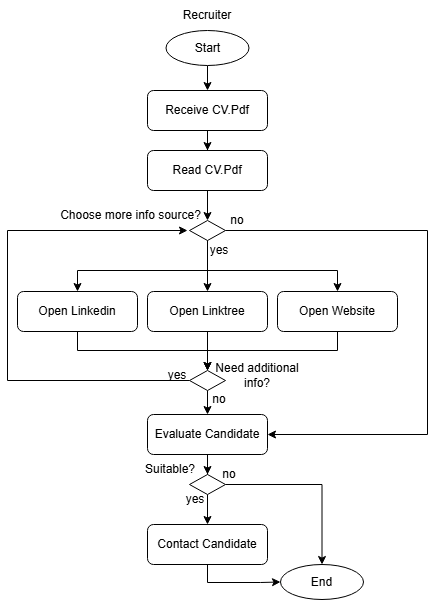

The diagram above was exported from draw.io. Its source (the exported page's mxGraphModel, read from the mxfile embedded in the PNG):
<mxGraphModel dx="1406" dy="754" grid="1" gridSize="10" guides="1" tooltips="1" connect="1" arrows="1" fold="1" page="1" pageScale="1" pageWidth="827" pageHeight="1169" math="0" shadow="0">
  <root>
    <mxCell id="WIyWlLk6GJQsqaUBKTNV-0" />
    <mxCell id="WIyWlLk6GJQsqaUBKTNV-1" parent="WIyWlLk6GJQsqaUBKTNV-0" />
    <mxCell id="fr564hWFRYOe9xrIoxpu-1" edge="1" parent="WIyWlLk6GJQsqaUBKTNV-1" source="WIyWlLk6GJQsqaUBKTNV-3" style="edgeStyle=orthogonalEdgeStyle;rounded=0;orthogonalLoop=1;jettySize=auto;html=1;" target="WIyWlLk6GJQsqaUBKTNV-7">
      <mxGeometry relative="1" as="geometry" />
    </mxCell>
    <mxCell id="WIyWlLk6GJQsqaUBKTNV-3" parent="WIyWlLk6GJQsqaUBKTNV-1" style="rounded=1;whiteSpace=wrap;html=1;fontSize=12;glass=0;strokeWidth=1;shadow=0;" value="Receive CV.Pdf" vertex="1">
      <mxGeometry height="40" width="120" x="160" y="230" as="geometry" />
    </mxCell>
    <mxCell id="fr564hWFRYOe9xrIoxpu-68" edge="1" parent="WIyWlLk6GJQsqaUBKTNV-1" source="WIyWlLk6GJQsqaUBKTNV-7" style="edgeStyle=orthogonalEdgeStyle;rounded=0;orthogonalLoop=1;jettySize=auto;html=1;" target="fr564hWFRYOe9xrIoxpu-37">
      <mxGeometry relative="1" as="geometry" />
    </mxCell>
    <mxCell id="WIyWlLk6GJQsqaUBKTNV-7" parent="WIyWlLk6GJQsqaUBKTNV-1" style="rounded=1;whiteSpace=wrap;html=1;fontSize=12;glass=0;strokeWidth=1;shadow=0;" value="Read CV.Pdf" vertex="1">
      <mxGeometry height="40" width="120" x="160" y="290" as="geometry" />
    </mxCell>
    <mxCell id="fr564hWFRYOe9xrIoxpu-79" edge="1" parent="WIyWlLk6GJQsqaUBKTNV-1" source="WIyWlLk6GJQsqaUBKTNV-11" style="edgeStyle=orthogonalEdgeStyle;rounded=0;orthogonalLoop=1;jettySize=auto;html=1;entryX=0.5;entryY=0;entryDx=0;entryDy=0;" target="fr564hWFRYOe9xrIoxpu-64">
      <mxGeometry relative="1" as="geometry">
        <Array as="points">
          <mxPoint x="90" y="490" />
          <mxPoint x="220" y="490" />
        </Array>
      </mxGeometry>
    </mxCell>
    <mxCell id="WIyWlLk6GJQsqaUBKTNV-11" parent="WIyWlLk6GJQsqaUBKTNV-1" style="rounded=1;whiteSpace=wrap;html=1;fontSize=12;glass=0;strokeWidth=1;shadow=0;" value="Open Linkedin" vertex="1">
      <mxGeometry height="40" width="120" x="30" y="431" as="geometry" />
    </mxCell>
    <mxCell id="fr564hWFRYOe9xrIoxpu-0" parent="WIyWlLk6GJQsqaUBKTNV-1" style="text;html=1;whiteSpace=wrap;strokeColor=none;fillColor=none;align=center;verticalAlign=middle;rounded=0;" value="Recruiter" vertex="1">
      <mxGeometry height="30" width="60" x="190" y="140" as="geometry" />
    </mxCell>
    <mxCell id="fr564hWFRYOe9xrIoxpu-9" edge="1" parent="WIyWlLk6GJQsqaUBKTNV-1" source="fr564hWFRYOe9xrIoxpu-7" style="edgeStyle=orthogonalEdgeStyle;rounded=0;orthogonalLoop=1;jettySize=auto;html=1;entryX=0.5;entryY=0;entryDx=0;entryDy=0;" target="WIyWlLk6GJQsqaUBKTNV-3">
      <mxGeometry relative="1" as="geometry" />
    </mxCell>
    <mxCell id="fr564hWFRYOe9xrIoxpu-7" parent="WIyWlLk6GJQsqaUBKTNV-1" style="ellipse;whiteSpace=wrap;html=1;" value="Start" vertex="1">
      <mxGeometry height="35" width="83" x="178.5" y="170" as="geometry" />
    </mxCell>
    <mxCell id="fr564hWFRYOe9xrIoxpu-52" edge="1" parent="WIyWlLk6GJQsqaUBKTNV-1" source="fr564hWFRYOe9xrIoxpu-25" style="edgeStyle=orthogonalEdgeStyle;rounded=0;orthogonalLoop=1;jettySize=auto;html=1;entryX=0.5;entryY=0;entryDx=0;entryDy=0;" target="fr564hWFRYOe9xrIoxpu-42">
      <mxGeometry relative="1" as="geometry" />
    </mxCell>
    <mxCell id="fr564hWFRYOe9xrIoxpu-25" parent="WIyWlLk6GJQsqaUBKTNV-1" style="rounded=1;whiteSpace=wrap;html=1;fontSize=12;glass=0;strokeWidth=1;shadow=0;" value="Evaluate Candidate" vertex="1">
      <mxGeometry height="40" width="120" x="160" y="554" as="geometry" />
    </mxCell>
    <mxCell id="fr564hWFRYOe9xrIoxpu-69" edge="1" parent="WIyWlLk6GJQsqaUBKTNV-1" source="fr564hWFRYOe9xrIoxpu-37" style="edgeStyle=orthogonalEdgeStyle;rounded=0;orthogonalLoop=1;jettySize=auto;html=1;entryX=0.5;entryY=0;entryDx=0;entryDy=0;exitX=0.5;exitY=1;exitDx=0;exitDy=0;" target="WIyWlLk6GJQsqaUBKTNV-11">
      <mxGeometry relative="1" as="geometry">
        <Array as="points">
          <mxPoint x="220" y="410" />
          <mxPoint x="90" y="410" />
        </Array>
      </mxGeometry>
    </mxCell>
    <mxCell id="fr564hWFRYOe9xrIoxpu-70" edge="1" parent="WIyWlLk6GJQsqaUBKTNV-1" source="fr564hWFRYOe9xrIoxpu-37" style="edgeStyle=orthogonalEdgeStyle;rounded=0;orthogonalLoop=1;jettySize=auto;html=1;" target="fr564hWFRYOe9xrIoxpu-61">
      <mxGeometry relative="1" as="geometry" />
    </mxCell>
    <mxCell id="fr564hWFRYOe9xrIoxpu-71" edge="1" parent="WIyWlLk6GJQsqaUBKTNV-1" source="fr564hWFRYOe9xrIoxpu-37" style="edgeStyle=orthogonalEdgeStyle;rounded=0;orthogonalLoop=1;jettySize=auto;html=1;exitX=0.5;exitY=1;exitDx=0;exitDy=0;" target="fr564hWFRYOe9xrIoxpu-62">
      <mxGeometry relative="1" as="geometry">
        <Array as="points">
          <mxPoint x="220" y="410" />
          <mxPoint x="350" y="410" />
        </Array>
      </mxGeometry>
    </mxCell>
    <mxCell id="fr564hWFRYOe9xrIoxpu-72" edge="1" parent="WIyWlLk6GJQsqaUBKTNV-1" source="fr564hWFRYOe9xrIoxpu-37" style="edgeStyle=orthogonalEdgeStyle;rounded=0;orthogonalLoop=1;jettySize=auto;html=1;entryX=1;entryY=0.5;entryDx=0;entryDy=0;" target="fr564hWFRYOe9xrIoxpu-25">
      <mxGeometry relative="1" as="geometry">
        <Array as="points">
          <mxPoint x="440" y="370" />
          <mxPoint x="440" y="574" />
        </Array>
      </mxGeometry>
    </mxCell>
    <mxCell id="fr564hWFRYOe9xrIoxpu-37" parent="WIyWlLk6GJQsqaUBKTNV-1" style="rhombus;whiteSpace=wrap;html=1;shadow=0;fontFamily=Helvetica;fontSize=12;align=center;strokeWidth=1;spacing=6;spacingTop=-4;" value="" vertex="1">
      <mxGeometry height="20" width="36" x="202" y="360" as="geometry" />
    </mxCell>
    <mxCell id="fr564hWFRYOe9xrIoxpu-41" parent="WIyWlLk6GJQsqaUBKTNV-1" style="text;html=1;whiteSpace=wrap;strokeColor=none;fillColor=none;align=center;verticalAlign=middle;rounded=0;" value="Need additional info?" vertex="1">
      <mxGeometry height="30" width="110" x="215" y="500" as="geometry" />
    </mxCell>
    <mxCell id="fr564hWFRYOe9xrIoxpu-56" edge="1" parent="WIyWlLk6GJQsqaUBKTNV-1" source="fr564hWFRYOe9xrIoxpu-42" style="edgeStyle=orthogonalEdgeStyle;rounded=0;orthogonalLoop=1;jettySize=auto;html=1;entryX=0.5;entryY=0;entryDx=0;entryDy=0;" target="fr564hWFRYOe9xrIoxpu-55">
      <mxGeometry relative="1" as="geometry" />
    </mxCell>
    <mxCell id="fr564hWFRYOe9xrIoxpu-58" edge="1" parent="WIyWlLk6GJQsqaUBKTNV-1" source="fr564hWFRYOe9xrIoxpu-42" style="edgeStyle=orthogonalEdgeStyle;rounded=0;orthogonalLoop=1;jettySize=auto;html=1;entryX=0.5;entryY=0;entryDx=0;entryDy=0;" target="fr564hWFRYOe9xrIoxpu-54">
      <mxGeometry relative="1" as="geometry" />
    </mxCell>
    <mxCell id="fr564hWFRYOe9xrIoxpu-42" parent="WIyWlLk6GJQsqaUBKTNV-1" style="rhombus;whiteSpace=wrap;html=1;shadow=0;fontFamily=Helvetica;fontSize=12;align=center;strokeWidth=1;spacing=6;spacingTop=-4;" value="" vertex="1">
      <mxGeometry height="20" width="36" x="202" y="614" as="geometry" />
    </mxCell>
    <mxCell id="fr564hWFRYOe9xrIoxpu-44" parent="WIyWlLk6GJQsqaUBKTNV-1" style="text;html=1;whiteSpace=wrap;strokeColor=none;fillColor=none;align=center;verticalAlign=middle;rounded=0;" value="no" vertex="1">
      <mxGeometry height="30" width="60" x="220" y="345" as="geometry" />
    </mxCell>
    <mxCell id="fr564hWFRYOe9xrIoxpu-45" parent="WIyWlLk6GJQsqaUBKTNV-1" style="text;html=1;whiteSpace=wrap;strokeColor=none;fillColor=none;align=center;verticalAlign=middle;rounded=0;" value="yes" vertex="1">
      <mxGeometry height="30" width="60" x="202" y="375" as="geometry" />
    </mxCell>
    <mxCell id="fr564hWFRYOe9xrIoxpu-51" parent="WIyWlLk6GJQsqaUBKTNV-1" style="text;html=1;whiteSpace=wrap;strokeColor=none;fillColor=none;align=center;verticalAlign=middle;rounded=0;" value="Suitable?" vertex="1">
      <mxGeometry height="30" width="110" x="128" y="594" as="geometry" />
    </mxCell>
    <mxCell id="fr564hWFRYOe9xrIoxpu-54" parent="WIyWlLk6GJQsqaUBKTNV-1" style="ellipse;whiteSpace=wrap;html=1;" value="End" vertex="1">
      <mxGeometry height="35" width="83" x="293" y="704" as="geometry" />
    </mxCell>
    <mxCell id="fr564hWFRYOe9xrIoxpu-59" edge="1" parent="WIyWlLk6GJQsqaUBKTNV-1" source="fr564hWFRYOe9xrIoxpu-55" style="edgeStyle=orthogonalEdgeStyle;rounded=0;orthogonalLoop=1;jettySize=auto;html=1;entryX=0;entryY=0.5;entryDx=0;entryDy=0;" target="fr564hWFRYOe9xrIoxpu-54">
      <mxGeometry relative="1" as="geometry">
        <Array as="points">
          <mxPoint x="220" y="722" />
          <mxPoint x="273" y="722" />
        </Array>
      </mxGeometry>
    </mxCell>
    <mxCell id="fr564hWFRYOe9xrIoxpu-55" parent="WIyWlLk6GJQsqaUBKTNV-1" style="rounded=1;whiteSpace=wrap;html=1;fontSize=12;glass=0;strokeWidth=1;shadow=0;" value="Contact Candidate" vertex="1">
      <mxGeometry height="40" width="120" x="160" y="664" as="geometry" />
    </mxCell>
    <mxCell id="fr564hWFRYOe9xrIoxpu-57" parent="WIyWlLk6GJQsqaUBKTNV-1" style="text;html=1;whiteSpace=wrap;strokeColor=none;fillColor=none;align=center;verticalAlign=middle;rounded=0;" value="yes" vertex="1">
      <mxGeometry height="30" width="60" x="178" y="624" as="geometry" />
    </mxCell>
    <mxCell id="fr564hWFRYOe9xrIoxpu-60" parent="WIyWlLk6GJQsqaUBKTNV-1" style="text;html=1;whiteSpace=wrap;strokeColor=none;fillColor=none;align=center;verticalAlign=middle;rounded=0;" value="no" vertex="1">
      <mxGeometry height="30" width="60" x="212" y="599" as="geometry" />
    </mxCell>
    <mxCell id="fr564hWFRYOe9xrIoxpu-78" edge="1" parent="WIyWlLk6GJQsqaUBKTNV-1" source="fr564hWFRYOe9xrIoxpu-61" style="edgeStyle=orthogonalEdgeStyle;rounded=0;orthogonalLoop=1;jettySize=auto;html=1;" target="fr564hWFRYOe9xrIoxpu-64">
      <mxGeometry relative="1" as="geometry" />
    </mxCell>
    <mxCell id="fr564hWFRYOe9xrIoxpu-61" parent="WIyWlLk6GJQsqaUBKTNV-1" style="rounded=1;whiteSpace=wrap;html=1;fontSize=12;glass=0;strokeWidth=1;shadow=0;" value="Open Linktree" vertex="1">
      <mxGeometry height="40" width="120" x="160" y="431" as="geometry" />
    </mxCell>
    <mxCell id="fr564hWFRYOe9xrIoxpu-75" edge="1" parent="WIyWlLk6GJQsqaUBKTNV-1" source="fr564hWFRYOe9xrIoxpu-62" style="edgeStyle=orthogonalEdgeStyle;rounded=0;orthogonalLoop=1;jettySize=auto;html=1;entryX=0.5;entryY=0;entryDx=0;entryDy=0;" target="fr564hWFRYOe9xrIoxpu-64">
      <mxGeometry relative="1" as="geometry">
        <Array as="points">
          <mxPoint x="350" y="490" />
          <mxPoint x="220" y="490" />
        </Array>
      </mxGeometry>
    </mxCell>
    <mxCell id="fr564hWFRYOe9xrIoxpu-62" parent="WIyWlLk6GJQsqaUBKTNV-1" style="rounded=1;whiteSpace=wrap;html=1;fontSize=12;glass=0;strokeWidth=1;shadow=0;" value="Open Website" vertex="1">
      <mxGeometry height="40" width="120" x="290" y="431" as="geometry" />
    </mxCell>
    <mxCell id="fr564hWFRYOe9xrIoxpu-77" edge="1" parent="WIyWlLk6GJQsqaUBKTNV-1" source="fr564hWFRYOe9xrIoxpu-64" style="edgeStyle=orthogonalEdgeStyle;rounded=0;orthogonalLoop=1;jettySize=auto;html=1;entryX=0.5;entryY=0;entryDx=0;entryDy=0;" target="fr564hWFRYOe9xrIoxpu-25">
      <mxGeometry relative="1" as="geometry" />
    </mxCell>
    <mxCell id="fr564hWFRYOe9xrIoxpu-80" edge="1" parent="WIyWlLk6GJQsqaUBKTNV-1" source="fr564hWFRYOe9xrIoxpu-64" style="edgeStyle=orthogonalEdgeStyle;rounded=0;orthogonalLoop=1;jettySize=auto;html=1;">
      <mxGeometry relative="1" as="geometry">
        <Array as="points">
          <mxPoint x="20" y="520" />
          <mxPoint x="20" y="370" />
        </Array>
        <mxPoint x="200" y="370" as="targetPoint" />
      </mxGeometry>
    </mxCell>
    <mxCell id="fr564hWFRYOe9xrIoxpu-64" parent="WIyWlLk6GJQsqaUBKTNV-1" style="rhombus;whiteSpace=wrap;html=1;shadow=0;fontFamily=Helvetica;fontSize=12;align=center;strokeWidth=1;spacing=6;spacingTop=-4;" value="" vertex="1">
      <mxGeometry height="20" width="36" x="202" y="510" as="geometry" />
    </mxCell>
    <mxCell id="fr564hWFRYOe9xrIoxpu-74" parent="WIyWlLk6GJQsqaUBKTNV-1" style="text;html=1;whiteSpace=wrap;strokeColor=none;fillColor=none;align=center;verticalAlign=middle;rounded=0;" value="Choose more info source?" vertex="1">
      <mxGeometry height="30" width="153" x="67" y="340" as="geometry" />
    </mxCell>
    <mxCell id="fr564hWFRYOe9xrIoxpu-82" parent="WIyWlLk6GJQsqaUBKTNV-1" style="text;html=1;whiteSpace=wrap;strokeColor=none;fillColor=none;align=center;verticalAlign=middle;rounded=0;" value="yes" vertex="1">
      <mxGeometry height="30" width="60" x="160" y="500" as="geometry" />
    </mxCell>
    <mxCell id="fr564hWFRYOe9xrIoxpu-83" parent="WIyWlLk6GJQsqaUBKTNV-1" style="text;html=1;whiteSpace=wrap;strokeColor=none;fillColor=none;align=center;verticalAlign=middle;rounded=0;" value="no" vertex="1">
      <mxGeometry height="30" width="60" x="202" y="524" as="geometry" />
    </mxCell>
  </root>
</mxGraphModel>